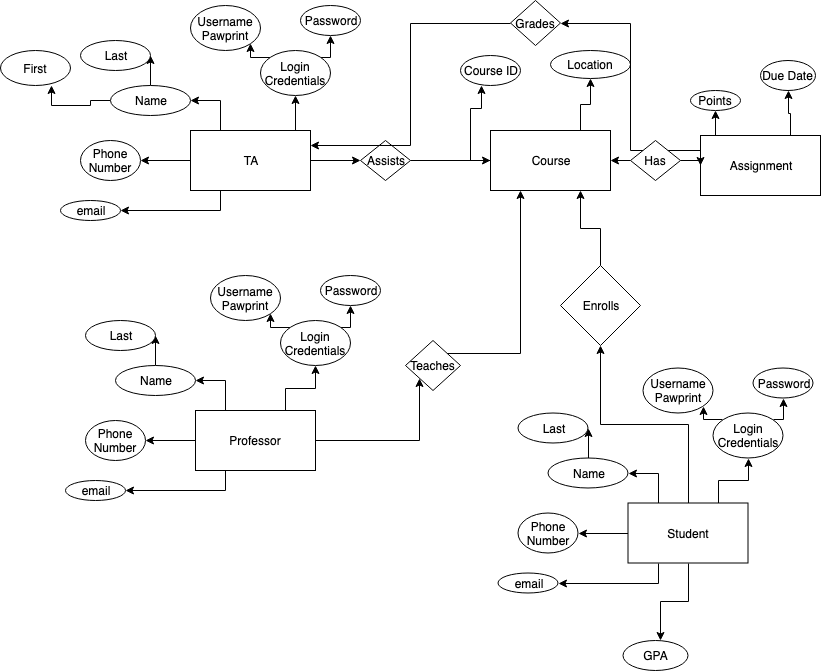

The diagram above was exported from draw.io. Its source (the exported page's mxGraphModel, read from the mxfile embedded in the PNG):
<mxGraphModel dx="932" dy="609" grid="1" gridSize="10" guides="1" tooltips="1" connect="1" arrows="1" fold="1" page="1" pageScale="1" pageWidth="850" pageHeight="1100" math="0" shadow="0">
  <root>
    <mxCell id="0" />
    <mxCell id="1" parent="0" />
    <mxCell id="egPgo3lxaYkKhgumwi-9-4" style="edgeStyle=orthogonalEdgeStyle;rounded=0;orthogonalLoop=1;jettySize=auto;html=1;exitX=0.25;exitY=0;exitDx=0;exitDy=0;entryX=1;entryY=0.5;entryDx=0;entryDy=0;" edge="1" parent="1" source="egPgo3lxaYkKhgumwi-9-1" target="egPgo3lxaYkKhgumwi-9-2">
      <mxGeometry relative="1" as="geometry" />
    </mxCell>
    <mxCell id="egPgo3lxaYkKhgumwi-9-17" style="edgeStyle=orthogonalEdgeStyle;rounded=0;orthogonalLoop=1;jettySize=auto;html=1;exitX=0.75;exitY=0;exitDx=0;exitDy=0;entryX=0.5;entryY=1;entryDx=0;entryDy=0;" edge="1" parent="1" source="egPgo3lxaYkKhgumwi-9-1" target="egPgo3lxaYkKhgumwi-9-9">
      <mxGeometry relative="1" as="geometry" />
    </mxCell>
    <mxCell id="egPgo3lxaYkKhgumwi-9-19" style="edgeStyle=orthogonalEdgeStyle;rounded=0;orthogonalLoop=1;jettySize=auto;html=1;exitX=0;exitY=0.5;exitDx=0;exitDy=0;entryX=1;entryY=0.5;entryDx=0;entryDy=0;" edge="1" parent="1" source="egPgo3lxaYkKhgumwi-9-1" target="egPgo3lxaYkKhgumwi-9-18">
      <mxGeometry relative="1" as="geometry" />
    </mxCell>
    <mxCell id="egPgo3lxaYkKhgumwi-9-22" style="edgeStyle=orthogonalEdgeStyle;rounded=0;orthogonalLoop=1;jettySize=auto;html=1;exitX=0.25;exitY=1;exitDx=0;exitDy=0;entryX=1;entryY=0.5;entryDx=0;entryDy=0;" edge="1" parent="1" source="egPgo3lxaYkKhgumwi-9-1" target="egPgo3lxaYkKhgumwi-9-20">
      <mxGeometry relative="1" as="geometry" />
    </mxCell>
    <mxCell id="egPgo3lxaYkKhgumwi-9-58" style="edgeStyle=orthogonalEdgeStyle;rounded=0;orthogonalLoop=1;jettySize=auto;html=1;exitX=1;exitY=0.5;exitDx=0;exitDy=0;entryX=0;entryY=0.5;entryDx=0;entryDy=0;" edge="1" parent="1" source="egPgo3lxaYkKhgumwi-9-1" target="egPgo3lxaYkKhgumwi-9-57">
      <mxGeometry relative="1" as="geometry" />
    </mxCell>
    <mxCell id="egPgo3lxaYkKhgumwi-9-1" value="TA" style="rounded=0;whiteSpace=wrap;html=1;" vertex="1" parent="1">
      <mxGeometry x="200" y="130" width="120" height="60" as="geometry" />
    </mxCell>
    <mxCell id="egPgo3lxaYkKhgumwi-9-6" style="edgeStyle=orthogonalEdgeStyle;rounded=0;orthogonalLoop=1;jettySize=auto;html=1;exitX=0;exitY=0.5;exitDx=0;exitDy=0;entryX=0.729;entryY=1;entryDx=0;entryDy=0;entryPerimeter=0;" edge="1" parent="1" source="egPgo3lxaYkKhgumwi-9-2" target="egPgo3lxaYkKhgumwi-9-5">
      <mxGeometry relative="1" as="geometry" />
    </mxCell>
    <mxCell id="egPgo3lxaYkKhgumwi-9-8" style="edgeStyle=orthogonalEdgeStyle;rounded=0;orthogonalLoop=1;jettySize=auto;html=1;exitX=0.5;exitY=0;exitDx=0;exitDy=0;entryX=1;entryY=0.5;entryDx=0;entryDy=0;" edge="1" parent="1" source="egPgo3lxaYkKhgumwi-9-2" target="egPgo3lxaYkKhgumwi-9-7">
      <mxGeometry relative="1" as="geometry" />
    </mxCell>
    <mxCell id="egPgo3lxaYkKhgumwi-9-2" value="Name" style="ellipse;whiteSpace=wrap;html=1;" vertex="1" parent="1">
      <mxGeometry x="120" y="85" width="80" height="30" as="geometry" />
    </mxCell>
    <mxCell id="egPgo3lxaYkKhgumwi-9-5" value="First" style="ellipse;whiteSpace=wrap;html=1;" vertex="1" parent="1">
      <mxGeometry x="10" y="50" width="70" height="35" as="geometry" />
    </mxCell>
    <mxCell id="egPgo3lxaYkKhgumwi-9-7" value="Last" style="ellipse;whiteSpace=wrap;html=1;" vertex="1" parent="1">
      <mxGeometry x="90" y="40" width="70" height="30" as="geometry" />
    </mxCell>
    <mxCell id="egPgo3lxaYkKhgumwi-9-14" style="edgeStyle=orthogonalEdgeStyle;rounded=0;orthogonalLoop=1;jettySize=auto;html=1;exitX=0;exitY=0;exitDx=0;exitDy=0;entryX=1;entryY=1;entryDx=0;entryDy=0;" edge="1" parent="1" source="egPgo3lxaYkKhgumwi-9-9" target="egPgo3lxaYkKhgumwi-9-12">
      <mxGeometry relative="1" as="geometry" />
    </mxCell>
    <mxCell id="egPgo3lxaYkKhgumwi-9-16" style="edgeStyle=orthogonalEdgeStyle;rounded=0;orthogonalLoop=1;jettySize=auto;html=1;exitX=1;exitY=0;exitDx=0;exitDy=0;entryX=0.5;entryY=1;entryDx=0;entryDy=0;" edge="1" parent="1" source="egPgo3lxaYkKhgumwi-9-9" target="egPgo3lxaYkKhgumwi-9-15">
      <mxGeometry relative="1" as="geometry" />
    </mxCell>
    <mxCell id="egPgo3lxaYkKhgumwi-9-9" value="Login Credentials" style="ellipse;whiteSpace=wrap;html=1;" vertex="1" parent="1">
      <mxGeometry x="270" y="50" width="70" height="45" as="geometry" />
    </mxCell>
    <mxCell id="egPgo3lxaYkKhgumwi-9-12" value="Username&lt;br&gt;Pawprint" style="ellipse;whiteSpace=wrap;html=1;" vertex="1" parent="1">
      <mxGeometry x="200" y="5" width="70" height="45" as="geometry" />
    </mxCell>
    <mxCell id="egPgo3lxaYkKhgumwi-9-15" value="Password" style="ellipse;whiteSpace=wrap;html=1;" vertex="1" parent="1">
      <mxGeometry x="310" y="5" width="60" height="30" as="geometry" />
    </mxCell>
    <mxCell id="egPgo3lxaYkKhgumwi-9-18" value="Phone Number" style="ellipse;whiteSpace=wrap;html=1;" vertex="1" parent="1">
      <mxGeometry x="90" y="140" width="60" height="40" as="geometry" />
    </mxCell>
    <mxCell id="egPgo3lxaYkKhgumwi-9-20" value="email" style="ellipse;whiteSpace=wrap;html=1;" vertex="1" parent="1">
      <mxGeometry x="70" y="200" width="60" height="20" as="geometry" />
    </mxCell>
    <mxCell id="egPgo3lxaYkKhgumwi-9-26" style="edgeStyle=orthogonalEdgeStyle;rounded=0;orthogonalLoop=1;jettySize=auto;html=1;exitX=0;exitY=0.5;exitDx=0;exitDy=0;entryX=0.35;entryY=1;entryDx=0;entryDy=0;entryPerimeter=0;" edge="1" parent="1" source="egPgo3lxaYkKhgumwi-9-24" target="egPgo3lxaYkKhgumwi-9-25">
      <mxGeometry relative="1" as="geometry" />
    </mxCell>
    <mxCell id="egPgo3lxaYkKhgumwi-9-31" style="edgeStyle=orthogonalEdgeStyle;rounded=0;orthogonalLoop=1;jettySize=auto;html=1;exitX=0.75;exitY=0;exitDx=0;exitDy=0;" edge="1" parent="1" source="egPgo3lxaYkKhgumwi-9-24" target="egPgo3lxaYkKhgumwi-9-30">
      <mxGeometry relative="1" as="geometry" />
    </mxCell>
    <mxCell id="egPgo3lxaYkKhgumwi-9-24" value="Course" style="rounded=0;whiteSpace=wrap;html=1;" vertex="1" parent="1">
      <mxGeometry x="500" y="130" width="120" height="60" as="geometry" />
    </mxCell>
    <mxCell id="egPgo3lxaYkKhgumwi-9-25" value="Course ID" style="ellipse;whiteSpace=wrap;html=1;" vertex="1" parent="1">
      <mxGeometry x="470" y="55" width="60" height="30" as="geometry" />
    </mxCell>
    <mxCell id="egPgo3lxaYkKhgumwi-9-30" value="Location" style="ellipse;whiteSpace=wrap;html=1;" vertex="1" parent="1">
      <mxGeometry x="560" y="50" width="80" height="28" as="geometry" />
    </mxCell>
    <mxCell id="egPgo3lxaYkKhgumwi-9-33" style="edgeStyle=orthogonalEdgeStyle;rounded=0;orthogonalLoop=1;jettySize=auto;html=1;exitX=0.25;exitY=0;exitDx=0;exitDy=0;entryX=1;entryY=0.5;entryDx=0;entryDy=0;" edge="1" parent="1" source="egPgo3lxaYkKhgumwi-9-37" target="egPgo3lxaYkKhgumwi-9-39">
      <mxGeometry relative="1" as="geometry" />
    </mxCell>
    <mxCell id="egPgo3lxaYkKhgumwi-9-34" style="edgeStyle=orthogonalEdgeStyle;rounded=0;orthogonalLoop=1;jettySize=auto;html=1;exitX=0.75;exitY=0;exitDx=0;exitDy=0;entryX=0.5;entryY=1;entryDx=0;entryDy=0;" edge="1" parent="1" source="egPgo3lxaYkKhgumwi-9-37" target="egPgo3lxaYkKhgumwi-9-49">
      <mxGeometry relative="1" as="geometry">
        <mxPoint x="310" y="375" as="targetPoint" />
      </mxGeometry>
    </mxCell>
    <mxCell id="egPgo3lxaYkKhgumwi-9-35" style="edgeStyle=orthogonalEdgeStyle;rounded=0;orthogonalLoop=1;jettySize=auto;html=1;exitX=0;exitY=0.5;exitDx=0;exitDy=0;entryX=1;entryY=0.5;entryDx=0;entryDy=0;" edge="1" parent="1" source="egPgo3lxaYkKhgumwi-9-37" target="egPgo3lxaYkKhgumwi-9-42">
      <mxGeometry relative="1" as="geometry" />
    </mxCell>
    <mxCell id="egPgo3lxaYkKhgumwi-9-36" style="edgeStyle=orthogonalEdgeStyle;rounded=0;orthogonalLoop=1;jettySize=auto;html=1;exitX=0.25;exitY=1;exitDx=0;exitDy=0;entryX=1;entryY=0.5;entryDx=0;entryDy=0;" edge="1" parent="1" source="egPgo3lxaYkKhgumwi-9-37" target="egPgo3lxaYkKhgumwi-9-43">
      <mxGeometry relative="1" as="geometry" />
    </mxCell>
    <mxCell id="egPgo3lxaYkKhgumwi-9-54" style="edgeStyle=orthogonalEdgeStyle;rounded=0;orthogonalLoop=1;jettySize=auto;html=1;exitX=1;exitY=0.5;exitDx=0;exitDy=0;entryX=0;entryY=1;entryDx=0;entryDy=0;" edge="1" parent="1" source="egPgo3lxaYkKhgumwi-9-37" target="egPgo3lxaYkKhgumwi-9-53">
      <mxGeometry relative="1" as="geometry" />
    </mxCell>
    <mxCell id="egPgo3lxaYkKhgumwi-9-37" value="Professor" style="rounded=0;whiteSpace=wrap;html=1;" vertex="1" parent="1">
      <mxGeometry x="205" y="410" width="120" height="60" as="geometry" />
    </mxCell>
    <mxCell id="egPgo3lxaYkKhgumwi-9-38" style="edgeStyle=orthogonalEdgeStyle;rounded=0;orthogonalLoop=1;jettySize=auto;html=1;exitX=0.5;exitY=0;exitDx=0;exitDy=0;entryX=1;entryY=0.5;entryDx=0;entryDy=0;" edge="1" parent="1" source="egPgo3lxaYkKhgumwi-9-39" target="egPgo3lxaYkKhgumwi-9-40">
      <mxGeometry relative="1" as="geometry" />
    </mxCell>
    <mxCell id="egPgo3lxaYkKhgumwi-9-39" value="Name" style="ellipse;whiteSpace=wrap;html=1;" vertex="1" parent="1">
      <mxGeometry x="125" y="365" width="80" height="30" as="geometry" />
    </mxCell>
    <mxCell id="egPgo3lxaYkKhgumwi-9-40" value="Last" style="ellipse;whiteSpace=wrap;html=1;" vertex="1" parent="1">
      <mxGeometry x="95" y="320" width="70" height="30" as="geometry" />
    </mxCell>
    <mxCell id="egPgo3lxaYkKhgumwi-9-42" value="Phone Number" style="ellipse;whiteSpace=wrap;html=1;" vertex="1" parent="1">
      <mxGeometry x="95" y="420" width="60" height="40" as="geometry" />
    </mxCell>
    <mxCell id="egPgo3lxaYkKhgumwi-9-43" value="email" style="ellipse;whiteSpace=wrap;html=1;" vertex="1" parent="1">
      <mxGeometry x="75" y="480" width="60" height="20" as="geometry" />
    </mxCell>
    <mxCell id="egPgo3lxaYkKhgumwi-9-47" style="edgeStyle=orthogonalEdgeStyle;rounded=0;orthogonalLoop=1;jettySize=auto;html=1;exitX=0;exitY=0;exitDx=0;exitDy=0;entryX=1;entryY=1;entryDx=0;entryDy=0;" edge="1" parent="1" source="egPgo3lxaYkKhgumwi-9-49" target="egPgo3lxaYkKhgumwi-9-50">
      <mxGeometry relative="1" as="geometry" />
    </mxCell>
    <mxCell id="egPgo3lxaYkKhgumwi-9-48" style="edgeStyle=orthogonalEdgeStyle;rounded=0;orthogonalLoop=1;jettySize=auto;html=1;exitX=1;exitY=0;exitDx=0;exitDy=0;entryX=0.5;entryY=1;entryDx=0;entryDy=0;" edge="1" parent="1" source="egPgo3lxaYkKhgumwi-9-49" target="egPgo3lxaYkKhgumwi-9-51">
      <mxGeometry relative="1" as="geometry" />
    </mxCell>
    <mxCell id="egPgo3lxaYkKhgumwi-9-49" value="Login Credentials" style="ellipse;whiteSpace=wrap;html=1;" vertex="1" parent="1">
      <mxGeometry x="290" y="320" width="70" height="45" as="geometry" />
    </mxCell>
    <mxCell id="egPgo3lxaYkKhgumwi-9-50" value="Username&lt;br&gt;Pawprint" style="ellipse;whiteSpace=wrap;html=1;" vertex="1" parent="1">
      <mxGeometry x="220" y="275" width="70" height="45" as="geometry" />
    </mxCell>
    <mxCell id="egPgo3lxaYkKhgumwi-9-51" value="Password" style="ellipse;whiteSpace=wrap;html=1;" vertex="1" parent="1">
      <mxGeometry x="330" y="275" width="60" height="30" as="geometry" />
    </mxCell>
    <mxCell id="egPgo3lxaYkKhgumwi-9-55" style="edgeStyle=orthogonalEdgeStyle;rounded=0;orthogonalLoop=1;jettySize=auto;html=1;exitX=1;exitY=0;exitDx=0;exitDy=0;entryX=0.25;entryY=1;entryDx=0;entryDy=0;" edge="1" parent="1" source="egPgo3lxaYkKhgumwi-9-53" target="egPgo3lxaYkKhgumwi-9-24">
      <mxGeometry relative="1" as="geometry" />
    </mxCell>
    <mxCell id="egPgo3lxaYkKhgumwi-9-53" value="Teaches" style="rhombus;whiteSpace=wrap;html=1;" vertex="1" parent="1">
      <mxGeometry x="415" y="340" width="55" height="50" as="geometry" />
    </mxCell>
    <mxCell id="egPgo3lxaYkKhgumwi-9-61" style="edgeStyle=orthogonalEdgeStyle;rounded=0;orthogonalLoop=1;jettySize=auto;html=1;exitX=0.25;exitY=0;exitDx=0;exitDy=0;entryX=0.5;entryY=1;entryDx=0;entryDy=0;" edge="1" parent="1" source="egPgo3lxaYkKhgumwi-9-56" target="egPgo3lxaYkKhgumwi-9-60">
      <mxGeometry relative="1" as="geometry" />
    </mxCell>
    <mxCell id="egPgo3lxaYkKhgumwi-9-63" style="edgeStyle=orthogonalEdgeStyle;rounded=0;orthogonalLoop=1;jettySize=auto;html=1;exitX=0.75;exitY=0;exitDx=0;exitDy=0;entryX=0.5;entryY=1;entryDx=0;entryDy=0;" edge="1" parent="1" source="egPgo3lxaYkKhgumwi-9-56" target="egPgo3lxaYkKhgumwi-9-62">
      <mxGeometry relative="1" as="geometry" />
    </mxCell>
    <mxCell id="egPgo3lxaYkKhgumwi-9-72" style="edgeStyle=orthogonalEdgeStyle;rounded=0;orthogonalLoop=1;jettySize=auto;html=1;exitX=0;exitY=0.25;exitDx=0;exitDy=0;entryX=1;entryY=0.5;entryDx=0;entryDy=0;" edge="1" parent="1" source="egPgo3lxaYkKhgumwi-9-56" target="egPgo3lxaYkKhgumwi-9-68">
      <mxGeometry relative="1" as="geometry" />
    </mxCell>
    <mxCell id="egPgo3lxaYkKhgumwi-9-56" value="Assignment" style="rounded=0;whiteSpace=wrap;html=1;" vertex="1" parent="1">
      <mxGeometry x="710" y="135" width="120" height="60" as="geometry" />
    </mxCell>
    <mxCell id="egPgo3lxaYkKhgumwi-9-59" style="edgeStyle=orthogonalEdgeStyle;rounded=0;orthogonalLoop=1;jettySize=auto;html=1;exitX=1;exitY=0.5;exitDx=0;exitDy=0;" edge="1" parent="1" source="egPgo3lxaYkKhgumwi-9-57">
      <mxGeometry relative="1" as="geometry">
        <mxPoint x="500" y="160" as="targetPoint" />
      </mxGeometry>
    </mxCell>
    <mxCell id="egPgo3lxaYkKhgumwi-9-57" value="Assists" style="rhombus;whiteSpace=wrap;html=1;" vertex="1" parent="1">
      <mxGeometry x="370" y="140" width="50" height="40" as="geometry" />
    </mxCell>
    <mxCell id="egPgo3lxaYkKhgumwi-9-60" value="Points" style="ellipse;whiteSpace=wrap;html=1;" vertex="1" parent="1">
      <mxGeometry x="700" y="90" width="50" height="20" as="geometry" />
    </mxCell>
    <mxCell id="egPgo3lxaYkKhgumwi-9-62" value="Due Date" style="ellipse;whiteSpace=wrap;html=1;" vertex="1" parent="1">
      <mxGeometry x="770" y="60" width="55" height="30" as="geometry" />
    </mxCell>
    <mxCell id="egPgo3lxaYkKhgumwi-9-65" style="edgeStyle=orthogonalEdgeStyle;rounded=0;orthogonalLoop=1;jettySize=auto;html=1;exitX=0;exitY=0.5;exitDx=0;exitDy=0;entryX=1;entryY=0.5;entryDx=0;entryDy=0;" edge="1" parent="1" source="egPgo3lxaYkKhgumwi-9-64" target="egPgo3lxaYkKhgumwi-9-24">
      <mxGeometry relative="1" as="geometry" />
    </mxCell>
    <mxCell id="egPgo3lxaYkKhgumwi-9-66" style="edgeStyle=orthogonalEdgeStyle;rounded=0;orthogonalLoop=1;jettySize=auto;html=1;exitX=1;exitY=0.5;exitDx=0;exitDy=0;entryX=0;entryY=0.5;entryDx=0;entryDy=0;" edge="1" parent="1" source="egPgo3lxaYkKhgumwi-9-64" target="egPgo3lxaYkKhgumwi-9-56">
      <mxGeometry relative="1" as="geometry" />
    </mxCell>
    <mxCell id="egPgo3lxaYkKhgumwi-9-64" value="Has" style="rhombus;whiteSpace=wrap;html=1;" vertex="1" parent="1">
      <mxGeometry x="640" y="140" width="50" height="40" as="geometry" />
    </mxCell>
    <mxCell id="egPgo3lxaYkKhgumwi-9-71" style="edgeStyle=orthogonalEdgeStyle;rounded=0;orthogonalLoop=1;jettySize=auto;html=1;exitX=0;exitY=0.5;exitDx=0;exitDy=0;entryX=1;entryY=0.25;entryDx=0;entryDy=0;" edge="1" parent="1" source="egPgo3lxaYkKhgumwi-9-68" target="egPgo3lxaYkKhgumwi-9-1">
      <mxGeometry relative="1" as="geometry">
        <mxPoint x="410" y="120" as="targetPoint" />
      </mxGeometry>
    </mxCell>
    <mxCell id="egPgo3lxaYkKhgumwi-9-68" value="Grades" style="rhombus;whiteSpace=wrap;html=1;" vertex="1" parent="1">
      <mxGeometry x="520" width="50" height="45" as="geometry" />
    </mxCell>
    <mxCell id="egPgo3lxaYkKhgumwi-9-74" style="edgeStyle=orthogonalEdgeStyle;rounded=0;orthogonalLoop=1;jettySize=auto;html=1;exitX=0.25;exitY=0;exitDx=0;exitDy=0;entryX=1;entryY=0.5;entryDx=0;entryDy=0;" edge="1" parent="1" source="egPgo3lxaYkKhgumwi-9-78" target="egPgo3lxaYkKhgumwi-9-80">
      <mxGeometry relative="1" as="geometry" />
    </mxCell>
    <mxCell id="egPgo3lxaYkKhgumwi-9-75" style="edgeStyle=orthogonalEdgeStyle;rounded=0;orthogonalLoop=1;jettySize=auto;html=1;exitX=0.75;exitY=0;exitDx=0;exitDy=0;entryX=0.5;entryY=1;entryDx=0;entryDy=0;" edge="1" parent="1" source="egPgo3lxaYkKhgumwi-9-78" target="egPgo3lxaYkKhgumwi-9-86">
      <mxGeometry relative="1" as="geometry">
        <mxPoint x="742.5" y="467.5" as="targetPoint" />
      </mxGeometry>
    </mxCell>
    <mxCell id="egPgo3lxaYkKhgumwi-9-76" style="edgeStyle=orthogonalEdgeStyle;rounded=0;orthogonalLoop=1;jettySize=auto;html=1;exitX=0;exitY=0.5;exitDx=0;exitDy=0;entryX=1;entryY=0.5;entryDx=0;entryDy=0;" edge="1" parent="1" source="egPgo3lxaYkKhgumwi-9-78" target="egPgo3lxaYkKhgumwi-9-82">
      <mxGeometry relative="1" as="geometry" />
    </mxCell>
    <mxCell id="egPgo3lxaYkKhgumwi-9-77" style="edgeStyle=orthogonalEdgeStyle;rounded=0;orthogonalLoop=1;jettySize=auto;html=1;exitX=0.25;exitY=1;exitDx=0;exitDy=0;entryX=1;entryY=0.5;entryDx=0;entryDy=0;" edge="1" parent="1" source="egPgo3lxaYkKhgumwi-9-78" target="egPgo3lxaYkKhgumwi-9-83">
      <mxGeometry relative="1" as="geometry" />
    </mxCell>
    <mxCell id="egPgo3lxaYkKhgumwi-9-89" style="edgeStyle=orthogonalEdgeStyle;rounded=0;orthogonalLoop=1;jettySize=auto;html=1;exitX=0.5;exitY=1;exitDx=0;exitDy=0;" edge="1" parent="1" source="egPgo3lxaYkKhgumwi-9-78">
      <mxGeometry relative="1" as="geometry">
        <mxPoint x="670" y="640" as="targetPoint" />
      </mxGeometry>
    </mxCell>
    <mxCell id="egPgo3lxaYkKhgumwi-9-93" style="edgeStyle=orthogonalEdgeStyle;rounded=0;orthogonalLoop=1;jettySize=auto;html=1;exitX=0.5;exitY=0;exitDx=0;exitDy=0;entryX=0.5;entryY=1;entryDx=0;entryDy=0;" edge="1" parent="1" source="egPgo3lxaYkKhgumwi-9-78" target="egPgo3lxaYkKhgumwi-9-92">
      <mxGeometry relative="1" as="geometry" />
    </mxCell>
    <mxCell id="egPgo3lxaYkKhgumwi-9-78" value="Student" style="rounded=0;whiteSpace=wrap;html=1;" vertex="1" parent="1">
      <mxGeometry x="637.5" y="502.5" width="120" height="60" as="geometry" />
    </mxCell>
    <mxCell id="egPgo3lxaYkKhgumwi-9-79" style="edgeStyle=orthogonalEdgeStyle;rounded=0;orthogonalLoop=1;jettySize=auto;html=1;exitX=0.5;exitY=0;exitDx=0;exitDy=0;entryX=1;entryY=0.5;entryDx=0;entryDy=0;" edge="1" parent="1" source="egPgo3lxaYkKhgumwi-9-80" target="egPgo3lxaYkKhgumwi-9-81">
      <mxGeometry relative="1" as="geometry" />
    </mxCell>
    <mxCell id="egPgo3lxaYkKhgumwi-9-80" value="Name" style="ellipse;whiteSpace=wrap;html=1;" vertex="1" parent="1">
      <mxGeometry x="557.5" y="457.5" width="80" height="30" as="geometry" />
    </mxCell>
    <mxCell id="egPgo3lxaYkKhgumwi-9-81" value="Last" style="ellipse;whiteSpace=wrap;html=1;" vertex="1" parent="1">
      <mxGeometry x="527.5" y="412.5" width="70" height="30" as="geometry" />
    </mxCell>
    <mxCell id="egPgo3lxaYkKhgumwi-9-82" value="Phone Number" style="ellipse;whiteSpace=wrap;html=1;" vertex="1" parent="1">
      <mxGeometry x="527.5" y="512.5" width="60" height="40" as="geometry" />
    </mxCell>
    <mxCell id="egPgo3lxaYkKhgumwi-9-83" value="email" style="ellipse;whiteSpace=wrap;html=1;" vertex="1" parent="1">
      <mxGeometry x="507.5" y="572.5" width="60" height="20" as="geometry" />
    </mxCell>
    <mxCell id="egPgo3lxaYkKhgumwi-9-84" style="edgeStyle=orthogonalEdgeStyle;rounded=0;orthogonalLoop=1;jettySize=auto;html=1;exitX=0;exitY=0;exitDx=0;exitDy=0;entryX=1;entryY=1;entryDx=0;entryDy=0;" edge="1" parent="1" source="egPgo3lxaYkKhgumwi-9-86" target="egPgo3lxaYkKhgumwi-9-87">
      <mxGeometry relative="1" as="geometry" />
    </mxCell>
    <mxCell id="egPgo3lxaYkKhgumwi-9-85" style="edgeStyle=orthogonalEdgeStyle;rounded=0;orthogonalLoop=1;jettySize=auto;html=1;exitX=1;exitY=0;exitDx=0;exitDy=0;entryX=0.5;entryY=1;entryDx=0;entryDy=0;" edge="1" parent="1" source="egPgo3lxaYkKhgumwi-9-86" target="egPgo3lxaYkKhgumwi-9-88">
      <mxGeometry relative="1" as="geometry" />
    </mxCell>
    <mxCell id="egPgo3lxaYkKhgumwi-9-86" value="Login Credentials" style="ellipse;whiteSpace=wrap;html=1;" vertex="1" parent="1">
      <mxGeometry x="722.5" y="412.5" width="70" height="45" as="geometry" />
    </mxCell>
    <mxCell id="egPgo3lxaYkKhgumwi-9-87" value="Username&lt;br&gt;Pawprint" style="ellipse;whiteSpace=wrap;html=1;" vertex="1" parent="1">
      <mxGeometry x="652.5" y="367.5" width="70" height="45" as="geometry" />
    </mxCell>
    <mxCell id="egPgo3lxaYkKhgumwi-9-88" value="Password" style="ellipse;whiteSpace=wrap;html=1;" vertex="1" parent="1">
      <mxGeometry x="762.5" y="367.5" width="60" height="30" as="geometry" />
    </mxCell>
    <mxCell id="egPgo3lxaYkKhgumwi-9-90" value="GPA" style="ellipse;whiteSpace=wrap;html=1;" vertex="1" parent="1">
      <mxGeometry x="632.5" y="640" width="65" height="30" as="geometry" />
    </mxCell>
    <mxCell id="egPgo3lxaYkKhgumwi-9-94" style="edgeStyle=orthogonalEdgeStyle;rounded=0;orthogonalLoop=1;jettySize=auto;html=1;exitX=0.5;exitY=0;exitDx=0;exitDy=0;entryX=0.75;entryY=1;entryDx=0;entryDy=0;" edge="1" parent="1" source="egPgo3lxaYkKhgumwi-9-92" target="egPgo3lxaYkKhgumwi-9-24">
      <mxGeometry relative="1" as="geometry" />
    </mxCell>
    <mxCell id="egPgo3lxaYkKhgumwi-9-92" value="Enrolls" style="rhombus;whiteSpace=wrap;html=1;" vertex="1" parent="1">
      <mxGeometry x="570" y="265" width="80" height="80" as="geometry" />
    </mxCell>
  </root>
</mxGraphModel>